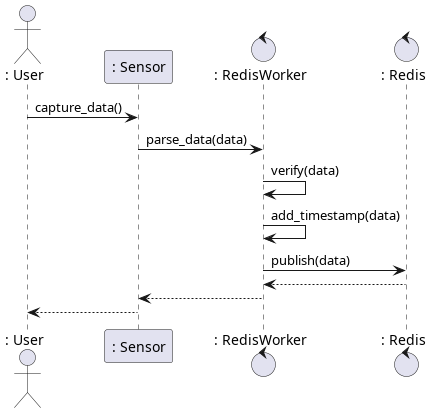

The diagram above was rendered by PlantUML. Its source (embedded in the PNG):
@startuml

actor	": User" as User
participant	": Sensor" as Sensor
control		": RedisWorker" as RedisWorker
control		": Redis" as Redis

User -> Sensor : capture_data()
Sensor -> RedisWorker : parse_data(data)
RedisWorker -> RedisWorker : verify(data)
RedisWorker -> RedisWorker : add_timestamp(data)
RedisWorker -> Redis : publish(data)

Redis --> RedisWorker
RedisWorker --> Sensor
Sensor --> User

@enduml